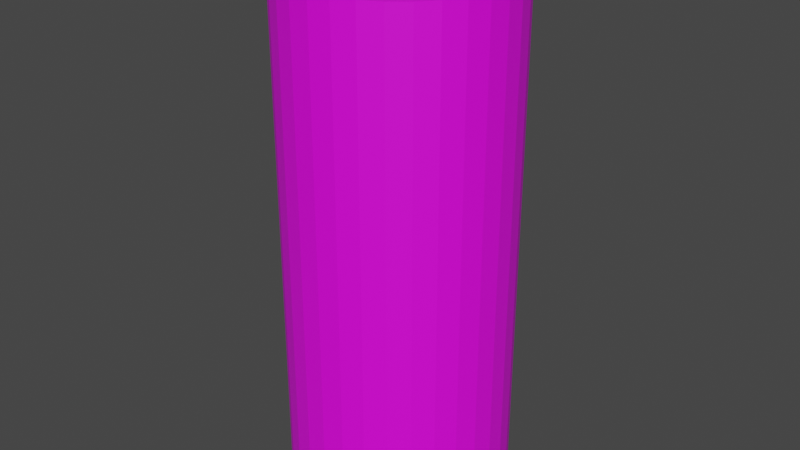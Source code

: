 # Source: battery.blend  (saved by Blender 2.92.15; exported with 4.5.12 LTS)
import bpy
from mathutils import Matrix  # noqa: F401  (used for matrix-valued properties, if any)

bpy.ops.wm.read_factory_settings(use_empty=True)
scene = bpy.context.scene
scene.name = 'Scene'

# ---- collections
col_collection = bpy.data.collections.new('Collection'); scene.collection.children.link(col_collection)

# ---- images (referenced by path relative to the original .blend; pixels are not part of the script)
import os
ASSET_DIR = os.environ.get("B2B_ASSET_DIR", "")  # directory of the original .blend (textures are referenced by path, not embedded)
HERE = os.path.dirname(os.path.abspath(__file__))  # packed textures are extracted next to this script under _unpacked/

def load_image(name, relpath, width, height, colorspace="sRGB"):
    """Load a texture the original file referenced (path relative to the .blend, or extracted next to this script)."""
    p = next((c for c in (os.path.join(HERE, relpath), os.path.join(ASSET_DIR, relpath)) if relpath and os.path.exists(c)), "")
    if p:
        img = bpy.data.images.load(p, check_existing=True)
        img.name = name
    else:  # same state as the original file: an image datablock whose file is absent (Cycles renders it pink)
        img = bpy.data.images.new(name, width, height)
        img.source = "FILE"
        img.filepath = "//" + (relpath or name)
    img.colorspace_settings.name = colorspace
    return img
img_material_001_base_color = load_image('Material.001 Base Color', 'battery.png', 1024, 1024, 'sRGB')

# ---- materials (node trees are filled in below, after node groups)
mat_material_001 = bpy.data.materials.new('Material.001')
mat_material_001.use_transparent_shadow = False

# ---- material node trees
mat_material_001.use_nodes = True; mat_material_001.node_tree.nodes.clear()
_N = mat_material_001.node_tree.nodes; _L = mat_material_001.node_tree.links
n0 = _N.new('ShaderNodeBsdfPrincipled'); n0.name = 'Principled BSDF'; n0.location = (10, 300)
n0.distribution = 'GGX'
n0.subsurface_method = 'BURLEY'
n0.inputs[3].default_value = 1.45
n0.inputs[27].default_value = (0.0, 0.0, 0.0, 1.0)
n0.inputs[28].default_value = 1.0
n1 = _N.new('ShaderNodeOutputMaterial'); n1.name = 'Material Output'; n1.location = (300, 300)
n2 = _N.new('ShaderNodeTexImage'); n2.name = 'Image Texture'; n2.location = (-280, 280)
n2.image = img_material_001_base_color
_L.new(n0.outputs[0], n1.inputs[0])
_L.new(n2.outputs[0], n0.inputs[0])
n1.is_active_output = True

# ---- world
world_world = bpy.data.worlds.new('World'); scene.world = world_world
world_world.use_nodes = True; world_world.node_tree.nodes.clear()
_N = world_world.node_tree.nodes; _L = world_world.node_tree.links
n0 = _N.new('ShaderNodeOutputWorld'); n0.name = 'World Output'; n0.location = (300, 300)
n1 = _N.new('ShaderNodeBackground'); n1.name = 'Background'; n1.location = (10, 300)
n1.inputs[0].default_value = (0.05088, 0.05088, 0.05088, 1.0)
_L.new(n1.outputs[0], n0.inputs[0])
n0.is_active_output = True
world_world.color = (0.05088, 0.05088, 0.05088)
world_world.use_sun_shadow = False
world_world.sun_shadow_jitter_overblur = 0.0

# ---- meshes
me_cylinder = bpy.data.meshes.new('Cylinder')
me_cylinder.from_pydata([(0.0, 0.6567, -0.9928), (3.514e-07, 0.2631, 0.9719), (0.1281, 0.6441, -0.9928), (0.05132, 0.258, 0.9719), (0.2513, 0.6067, -0.9928), (0.1007, 0.2431, 0.9719), (0.3649, 0.546, -0.9928), (0.1462, 0.2187, 0.9719), (0.4644, 0.4644, -0.9928), (0.186, 0.186, 0.9719), (0.546, 0.3649, -0.9928), (0.2187, 0.1462, 0.9719), (0.6067, 0.2513, -0.9928), (0.2431, 0.1007, 0.9719), (0.6441, 0.1281, -0.9928), (0.258, 0.05132, 0.9719), (0.6567, 1.417e-07, -0.9928), (0.2631, 2.614e-07, 0.9719), (0.6441, -0.1281, -0.9928), (0.258, -0.05132, 0.9719), (0.6067, -0.2513, -0.9928), (0.2431, -0.1007, 0.9719), (0.546, -0.3649, -0.9928), (0.2187, -0.1462, 0.9719), (0.4644, -0.4644, -0.9928), (0.186, -0.186, 0.9719), (0.3649, -0.546, -0.9928), (0.1462, -0.2187, 0.9719), (0.2513, -0.6067, -0.9928), (0.1007, -0.2431, 0.9719), (0.1281, -0.6441, -0.9928), (0.05132, -0.258, 0.9719), (-2.14e-07, -0.6567, -0.9928), (2.657e-07, -0.2631, 0.9719), (-0.1281, -0.6441, -0.9928), (-0.05132, -0.258, 0.9719), (-0.2513, -0.6067, -0.9928), (-0.1007, -0.2431, 0.9719), (-0.3649, -0.546, -0.9928), (-0.1462, -0.2187, 0.9719), (-0.4644, -0.4644, -0.9928), (-0.186, -0.186, 0.9719), (-0.546, -0.3649, -0.9928), (-0.2187, -0.1462, 0.9719), (-0.6067, -0.2513, -0.9928), (-0.2431, -0.1007, 0.9719), (-0.6441, -0.1281, -0.9928), (-0.258, -0.05132, 0.9719), (-0.6567, 7.262e-07, -0.9928), (-0.2631, 4.956e-07, 0.9719), (-0.6441, 0.1281, -0.9928), (-0.258, 0.05132, 0.9719), (-0.6067, 0.2513, -0.9928), (-0.2431, 0.1007, 0.9719), (-0.546, 0.3649, -0.9928), (-0.2187, 0.1462, 0.9719), (-0.4644, 0.4644, -0.9928), (-0.186, 0.186, 0.9719), (-0.3649, 0.546, -0.9928), (-0.1462, 0.2187, 0.9719), (-0.2513, 0.6067, -0.9928), (-0.1007, 0.2431, 0.9719), (-0.1281, 0.6441, -0.9928), (-0.05132, 0.258, 0.9719), (0.0, 1.0, 0.8521), (0.1951, 0.9808, 0.8521), (0.3827, 0.9239, 0.8521), (0.5556, 0.8315, 0.8521), (0.7071, 0.7071, 0.8521), (0.8315, 0.5556, 0.8521), (0.9239, 0.3827, 0.8521), (0.9808, 0.1951, 0.8521), (1.0, 7.55e-08, 0.8521), (0.9808, -0.1951, 0.8521), (0.9239, -0.3827, 0.8521), (0.8315, -0.5556, 0.8521), (0.7071, -0.7071, 0.8521), (0.5556, -0.8315, 0.8521), (0.3827, -0.9239, 0.8521), (0.1951, -0.9808, 0.8521), (-3.258e-07, -1.0, 0.8521), (-0.1951, -0.9808, 0.8521), (-0.3827, -0.9239, 0.8521), (-0.5556, -0.8315, 0.8521), (-0.7071, -0.7071, 0.8521), (-0.8315, -0.5556, 0.8521), (-0.9239, -0.3827, 0.8521), (-0.9808, -0.1951, 0.8521), (-1.0, 9.656e-07, 0.8521), (-0.9808, 0.1951, 0.8521), (-0.9239, 0.3827, 0.8521), (-0.8315, 0.5556, 0.8521), (-0.7071, 0.7071, 0.8521), (-0.5556, 0.8315, 0.8521), (-0.3827, 0.9239, 0.8521), (-0.1951, 0.9808, 0.8521), (0.1951, 0.9808, -0.9444), (0.3827, 0.9239, -0.9444), (0.5556, 0.8315, -0.9444), (0.7071, 0.7071, -0.9444), (0.8315, 0.5556, -0.9444), (0.9239, 0.3827, -0.9444), (0.9808, 0.1951, -0.9444), (1.0, 7.55e-08, -0.9444), (0.9808, -0.1951, -0.9444), (0.9239, -0.3827, -0.9444), (0.8315, -0.5556, -0.9444), (0.7071, -0.7071, -0.9444), (0.5556, -0.8315, -0.9444), (0.3827, -0.9239, -0.9444), (0.1951, -0.9808, -0.9444), (-3.258e-07, -1.0, -0.9444), (-0.1951, -0.9808, -0.9444), (-0.3827, -0.9239, -0.9444), (-0.5556, -0.8315, -0.9444), (-0.7071, -0.7071, -0.9444), (-0.8315, -0.5556, -0.9444), (-0.9239, -0.3827, -0.9444), (-0.9808, -0.1951, -0.9444), (-1.0, 9.656e-07, -0.9444), (-0.9808, 0.1951, -0.9444), (-0.9239, 0.3827, -0.9444), (-0.8315, 0.5556, -0.9444), (-0.7071, 0.7071, -0.9444), (-0.5556, 0.8315, -0.9444), (-0.3827, 0.9239, -0.9444), (-0.1951, 0.9808, -0.9444), (0.0, 1.0, -0.9444), (3.514e-07, 0.2631, 0.8578), (0.05132, 0.258, 0.8578), (0.1007, 0.2431, 0.8578), (0.1462, 0.2187, 0.8578), (0.186, 0.186, 0.8578), (0.2187, 0.1462, 0.8578), (0.2431, 0.1007, 0.8578), (0.258, 0.05132, 0.8578), (0.2631, 2.614e-07, 0.8578), (0.258, -0.05132, 0.8578), (0.2431, -0.1007, 0.8578), (0.2187, -0.1462, 0.8578), (0.186, -0.186, 0.8578), (0.1462, -0.2187, 0.8578), (0.1007, -0.2431, 0.8578), (0.05132, -0.258, 0.8578), (2.657e-07, -0.2631, 0.8578), (-0.05132, -0.258, 0.8578), (-0.1007, -0.2431, 0.8578), (-0.1462, -0.2187, 0.8578), (-0.186, -0.186, 0.8578), (-0.2187, -0.1462, 0.8578), (-0.2431, -0.1007, 0.8578), (-0.258, -0.05132, 0.8578), (-0.2631, 4.956e-07, 0.8578), (-0.258, 0.05132, 0.8578), (-0.2431, 0.1007, 0.8578), (-0.2187, 0.1462, 0.8578), (-0.186, 0.186, 0.8578), (-0.1462, 0.2187, 0.8578), (-0.1007, 0.2431, 0.8578), (-0.05132, 0.258, 0.8578), (0.1281, 0.6441, -0.9655), (0.2513, 0.6067, -0.9655), (0.3649, 0.546, -0.9655), (0.4644, 0.4644, -0.9655), (0.546, 0.3649, -0.9655), (0.6067, 0.2513, -0.9655), (0.6441, 0.1281, -0.9655), (0.6567, 1.417e-07, -0.9655), (0.6441, -0.1281, -0.9655), (0.6067, -0.2513, -0.9655), (0.546, -0.3649, -0.9655), (0.4644, -0.4644, -0.9655), (0.3649, -0.546, -0.9655), (0.2513, -0.6067, -0.9655), (0.1281, -0.6441, -0.9655), (-2.14e-07, -0.6567, -0.9655), (-0.1281, -0.6441, -0.9655), (-0.2513, -0.6067, -0.9655), (-0.3649, -0.546, -0.9655), (-0.4644, -0.4644, -0.9655), (-0.546, -0.3649, -0.9655), (-0.6067, -0.2513, -0.9655), (-0.6441, -0.1281, -0.9655), (-0.6567, 7.262e-07, -0.9655), (-0.6441, 0.1281, -0.9655), (-0.6067, 0.2513, -0.9655), (-0.546, 0.3649, -0.9655), (-0.4644, 0.4644, -0.9655), (-0.3649, 0.546, -0.9655), (-0.2513, 0.6067, -0.9655), (-0.1281, 0.6441, -0.9655), (0.0, 0.6567, -0.9655)], [], [(128, 1, 3, 129), (129, 3, 5, 130), (130, 5, 7, 131), (131, 7, 9, 132), (132, 9, 11, 133), (133, 11, 13, 134), (134, 13, 15, 135), (135, 15, 17, 136), (136, 17, 19, 137), (137, 19, 21, 138), (138, 21, 23, 139), (139, 23, 25, 140), (140, 25, 27, 141), (141, 27, 29, 142), (142, 29, 31, 143), (143, 31, 33, 144), (144, 33, 35, 145), (145, 35, 37, 146), (146, 37, 39, 147), (147, 39, 41, 148), (148, 41, 43, 149), (149, 43, 45, 150), (150, 45, 47, 151), (151, 47, 49, 152), (152, 49, 51, 153), (153, 51, 53, 154), (154, 53, 55, 155), (155, 55, 57, 156), (156, 57, 59, 157), (157, 59, 61, 158), (3, 1, 63, 61, 59, 57, 55, 53, 51, 49, 47, 45, 43, 41, 39, 37, 35, 33, 31, 29, 27, 25, 23, 21, 19, 17, 15, 13, 11, 9, 7, 5), (158, 61, 63, 159), (159, 63, 1, 128), (0, 2, 4, 6, 8, 10, 12, 14, 16, 18, 20, 22, 24, 26, 28, 30, 32, 34, 36, 38, 40, 42, 44, 46, 48, 50, 52, 54, 56, 58, 60, 62), (126, 95, 64, 127), (125, 94, 95, 126), (124, 93, 94, 125), (123, 92, 93, 124), (122, 91, 92, 123), (121, 90, 91, 122), (120, 89, 90, 121), (119, 88, 89, 120), (118, 87, 88, 119), (117, 86, 87, 118), (116, 85, 86, 117), (115, 84, 85, 116), (114, 83, 84, 115), (113, 82, 83, 114), (112, 81, 82, 113), (111, 80, 81, 112), (110, 79, 80, 111), (109, 78, 79, 110), (108, 77, 78, 109), (107, 76, 77, 108), (106, 75, 76, 107), (105, 74, 75, 106), (104, 73, 74, 105), (103, 72, 73, 104), (102, 71, 72, 103), (101, 70, 71, 102), (100, 69, 70, 101), (99, 68, 69, 100), (98, 67, 68, 99), (97, 66, 67, 98), (96, 65, 66, 97), (127, 64, 65, 96), (191, 127, 96, 160), (160, 96, 97, 161), (161, 97, 98, 162), (162, 98, 99, 163), (163, 99, 100, 164), (164, 100, 101, 165), (165, 101, 102, 166), (166, 102, 103, 167), (167, 103, 104, 168), (168, 104, 105, 169), (169, 105, 106, 170), (170, 106, 107, 171), (171, 107, 108, 172), (172, 108, 109, 173), (173, 109, 110, 174), (174, 110, 111, 175), (175, 111, 112, 176), (176, 112, 113, 177), (177, 113, 114, 178), (178, 114, 115, 179), (179, 115, 116, 180), (180, 116, 117, 181), (181, 117, 118, 182), (182, 118, 119, 183), (183, 119, 120, 184), (184, 120, 121, 185), (185, 121, 122, 186), (186, 122, 123, 187), (187, 123, 124, 188), (188, 124, 125, 189), (189, 125, 126, 190), (190, 126, 127, 191), (95, 159, 128, 64), (94, 158, 159, 95), (93, 157, 158, 94), (92, 156, 157, 93), (91, 155, 156, 92), (90, 154, 155, 91), (89, 153, 154, 90), (88, 152, 153, 89), (87, 151, 152, 88), (86, 150, 151, 87), (85, 149, 150, 86), (84, 148, 149, 85), (83, 147, 148, 84), (82, 146, 147, 83), (81, 145, 146, 82), (80, 144, 145, 81), (79, 143, 144, 80), (78, 142, 143, 79), (77, 141, 142, 78), (76, 140, 141, 77), (75, 139, 140, 76), (74, 138, 139, 75), (73, 137, 138, 74), (72, 136, 137, 73), (71, 135, 136, 72), (70, 134, 135, 71), (69, 133, 134, 70), (68, 132, 133, 69), (67, 131, 132, 68), (66, 130, 131, 67), (65, 129, 130, 66), (64, 128, 129, 65), (62, 190, 191, 0), (60, 189, 190, 62), (58, 188, 189, 60), (56, 187, 188, 58), (54, 186, 187, 56), (52, 185, 186, 54), (50, 184, 185, 52), (48, 183, 184, 50), (46, 182, 183, 48), (44, 181, 182, 46), (42, 180, 181, 44), (40, 179, 180, 42), (38, 178, 179, 40), (36, 177, 178, 38), (34, 176, 177, 36), (32, 175, 176, 34), (30, 174, 175, 32), (28, 173, 174, 30), (26, 172, 173, 28), (24, 171, 172, 26), (22, 170, 171, 24), (20, 169, 170, 22), (18, 168, 169, 20), (16, 167, 168, 18), (14, 166, 167, 16), (12, 165, 166, 14), (10, 164, 165, 12), (8, 163, 164, 10), (6, 162, 163, 8), (4, 161, 162, 6), (2, 160, 161, 4), (0, 191, 160, 2)])
_uv = me_cylinder.uv_layers.new(name='UVMap')
_uv.uv.foreach_set('vector', [0.896, 0.9692, 0.896, 0.9742, 0.8879, 0.9742, 0.8879, 0.9692, 0.8879, 0.9692, 0.8879, 0.9742, 0.8797, 0.9742, 0.8797, 0.9692, 0.8797, 0.9692, 0.8797, 0.9742, 0.8716, 0.9742, 0.8716, 0.9692, 0.8716, 0.9692, 0.8716, 0.9742, 0.8635, 0.9742, 0.8635, 0.9692, 0.8635, 0.9692, 0.8635, 0.9742, 0.8553, 0.9742, 0.8553, 0.9692, 0.8553, 0.9692, 0.8553, 0.9742, 0.8472, 0.9742, 0.8472, 0.9692, 0.8472, 0.9692, 0.8472, 0.9742, 0.839, 0.9742, 0.839, 0.9692, 0.839, 0.9692, 0.839, 0.9742, 0.8309, 0.9742, 0.8309, 0.9692, 0.8309, 0.9692, 0.8309, 0.9742, 0.8228, 0.9742, 0.8228, 0.9692, 0.8228, 0.9692, 0.8228, 0.9742, 0.8146, 0.9742, 0.8146, 0.9692, 0.8146, 0.9692, 0.8146, 0.9742, 0.8065, 0.9742, 0.8065, 0.9692, 0.8065, 0.9692, 0.8065, 0.9742, 0.7983, 0.9742, 0.7983, 0.9692, 0.7983, 0.9692, 0.7983, 0.9742, 0.7902, 0.9742, 0.7902, 0.9692, 0.7902, 0.9692, 0.7902, 0.9742, 0.782, 0.9742, 0.782, 0.9692, 0.782, 0.9692, 0.782, 0.9742, 0.7739, 0.9742, 0.7739, 0.9692, 0.7739, 0.9692, 0.7739, 0.9742, 0.7658, 0.9742, 0.7658, 0.9692, 0.7658, 0.9692, 0.7658, 0.9742, 0.7576, 0.9742, 0.7576, 0.9692, 0.7576, 0.9692, 0.7576, 0.9742, 0.7495, 0.9742, 0.7495, 0.9692, 0.7495, 0.9692, 0.7495, 0.9742, 0.7413, 0.9742, 0.7413, 0.9692, 0.7413, 0.9692, 0.7413, 0.9742, 0.7332, 0.9742, 0.7332, 0.9692, 0.7332, 0.9692, 0.7332, 0.9742, 0.7251, 0.9742, 0.7251, 0.9692, 0.7251, 0.9692, 0.7251, 0.9742, 0.7169, 0.9742, 0.7169, 0.9692, 0.7169, 0.9692, 0.7169, 0.9742, 0.7088, 0.9742, 0.7088, 0.9692, 0.7088, 0.9692, 0.7088, 0.9742, 0.7006, 0.9742, 0.7006, 0.9692, 0.7006, 0.9692, 0.7006, 0.9742, 0.6925, 0.9742, 0.6925, 0.9692, 0.6925, 0.9692, 0.6925, 0.9742, 0.6844, 0.9742, 0.6844, 0.9692, 0.6844, 0.9692, 0.6844, 0.9742, 0.6762, 0.9742, 0.6762, 0.9692, 0.6762, 0.9692, 0.6762, 0.9742, 0.6681, 0.9742, 0.6681, 0.9692, 0.6681, 0.9692, 0.6681, 0.9742, 0.6599, 0.9742, 0.6599, 0.9692, 0.6599, 0.9692, 0.6599, 0.9742, 0.6518, 0.9742, 0.6518, 0.9692, 0.8013, 0.4854, 0.7545, 0.49, 0.7076, 0.4854, 0.6626, 0.4717, 0.6211, 0.4496, 0.5848, 0.4197, 0.5549, 0.3833, 0.5327, 0.3418, 0.5191, 0.2968, 0.5145, 0.25, 0.5191, 0.2032, 0.5327, 0.1582, 0.5549, 0.1167, 0.5848, 0.08029, 0.6211, 0.05045, 0.6626, 0.02827, 0.7076, 0.01461, 0.7545, 0.01, 0.8013, 0.01461, 0.8463, 0.02827, 0.8878, 0.05045, 0.9242, 0.08029, 0.954, 0.1167, 0.9762, 0.1582, 0.9898, 0.2032, 0.9945, 0.25, 0.9898, 0.2968, 0.9762, 0.3418, 0.954, 0.3833, 0.9242, 0.4197, 0.8878, 0.4496, 0.8463, 0.4717, 0.6518, 0.9692, 0.6518, 0.9742, 0.6436, 0.9742, 0.6436, 0.9692, 0.6436, 0.9692, 0.6436, 0.9742, 0.6355, 0.9742, 0.6355, 0.9692, 0.75, 0.49, 0.7968, 0.4854, 0.8418, 0.4717, 0.8833, 0.4496, 0.9197, 0.4197, 0.9496, 0.3833, 0.9717, 0.3418, 0.9854, 0.2968, 0.99, 0.25, 0.9854, 0.2032, 0.9717, 0.1582, 0.9496, 0.1167, 0.9197, 0.08029, 0.8833, 0.05045, 0.8418, 0.02827, 0.7968, 0.01461, 0.75, 0.01, 0.7032, 0.01461, 0.6582, 0.02827, 0.6167, 0.05045, 0.5803, 0.08029, 0.5504, 0.1167, 0.5283, 0.1582, 0.5146, 0.2032, 0.51, 0.25, 0.5146, 0.2968, 0.5283, 0.3418, 0.5504, 0.3833, 0.5803, 0.4197, 0.6167, 0.4496, 0.6582, 0.4717, 0.7032, 0.4854, 0.02089, 0.9512, 0.4623, 0.9512, 0.4623, 0.981, 0.02089, 0.981, 0.02089, 0.9214, 0.4623, 0.9214, 0.4623, 0.9512, 0.02089, 0.9512, 0.02089, 0.8916, 0.4623, 0.8916, 0.4623, 0.9214, 0.02089, 0.9214, 0.02089, 0.8618, 0.4623, 0.8618, 0.4623, 0.8916, 0.02089, 0.8916, 0.02089, 0.832, 0.4623, 0.832, 0.4623, 0.8618, 0.02089, 0.8618, 0.02089, 0.8022, 0.4623, 0.8022, 0.4623, 0.832, 0.02089, 0.832, 0.02089, 0.7724, 0.4623, 0.7724, 0.4623, 0.8022, 0.02089, 0.8022, 0.02089, 0.7426, 0.4623, 0.7426, 0.4623, 0.7724, 0.02089, 0.7724, 0.02089, 0.7128, 0.4623, 0.7128, 0.4623, 0.7426, 0.02089, 0.7426, 0.02089, 0.683, 0.4623, 0.683, 0.4623, 0.7128, 0.02089, 0.7128, 0.02089, 0.6532, 0.4623, 0.6532, 0.4623, 0.683, 0.02089, 0.683, 0.02089, 0.6234, 0.4623, 0.6234, 0.4623, 0.6532, 0.02089, 0.6532, 0.02089, 0.5936, 0.4623, 0.5936, 0.4623, 0.6234, 0.02089, 0.6234, 0.02089, 0.5638, 0.4623, 0.5638, 0.4623, 0.5936, 0.02089, 0.5936, 0.02089, 0.534, 0.4623, 0.534, 0.4623, 0.5638, 0.02089, 0.5638, 0.02089, 0.5042, 0.4623, 0.5042, 0.4623, 0.534, 0.02089, 0.534, 0.02089, 0.4744, 0.4623, 0.4744, 0.4623, 0.5042, 0.02089, 0.5042, 0.02089, 0.4446, 0.4623, 0.4446, 0.4623, 0.4744, 0.02089, 0.4744, 0.02089, 0.4148, 0.4623, 0.4148, 0.4623, 0.4446, 0.02089, 0.4446, 0.02089, 0.385, 0.4623, 0.385, 0.4623, 0.4148, 0.02089, 0.4148, 0.02089, 0.3552, 0.4623, 0.3552, 0.4623, 0.385, 0.02089, 0.385, 0.02089, 0.3254, 0.4623, 0.3254, 0.4623, 0.3552, 0.02089, 0.3552, 0.02089, 0.2956, 0.4623, 0.2956, 0.4623, 0.3254, 0.02089, 0.3254, 0.02089, 0.2658, 0.4623, 0.2658, 0.4623, 0.2956, 0.02089, 0.2956, 0.02089, 0.236, 0.4623, 0.236, 0.4623, 0.2658, 0.02089, 0.2658, 0.02089, 0.2062, 0.4623, 0.2062, 0.4623, 0.236, 0.02089, 0.236, 0.02089, 0.1764, 0.4623, 0.1764, 0.4623, 0.2062, 0.02089, 0.2062, 0.02089, 0.1466, 0.4623, 0.1466, 0.4623, 0.1764, 0.02089, 0.1764, 0.02089, 0.1168, 0.4623, 0.1168, 0.4623, 0.1466, 0.02089, 0.1466, 0.02089, 0.08704, 0.4623, 0.08704, 0.4623, 0.1168, 0.02089, 0.1168, 0.02089, 0.05724, 0.4623, 0.05724, 0.4623, 0.08704, 0.02089, 0.08704, 0.02089, 0.02744, 0.4623, 0.02744, 0.4623, 0.05724, 0.02089, 0.05724, 0.8944, 0.5671, 0.8944, 0.5681, 0.8848, 0.5681, 0.8848, 0.5671, 0.8848, 0.5671, 0.8848, 0.5681, 0.8753, 0.5681, 0.8753, 0.5671, 0.8753, 0.5671, 0.8753, 0.5681, 0.8657, 0.5681, 0.8657, 0.5671, 0.8657, 0.5671, 0.8657, 0.5681, 0.8561, 0.5681, 0.8561, 0.5671, 0.8561, 0.5671, 0.8561, 0.5681, 0.8465, 0.5681, 0.8465, 0.5671, 0.8465, 0.5671, 0.8465, 0.5681, 0.837, 0.5681, 0.837, 0.5671, 0.837, 0.5671, 0.837, 0.5681, 0.8274, 0.5681, 0.8274, 0.5671, 0.8274, 0.5671, 0.8274, 0.5681, 0.8178, 0.5681, 0.8178, 0.5671, 0.8178, 0.5671, 0.8178, 0.5681, 0.8082, 0.5681, 0.8082, 0.5671, 0.8082, 0.5671, 0.8082, 0.5681, 0.7986, 0.5681, 0.7986, 0.5671, 0.7986, 0.5671, 0.7986, 0.5681, 0.7891, 0.5681, 0.7891, 0.5671, 0.7891, 0.5671, 0.7891, 0.5681, 0.7795, 0.5681, 0.7795, 0.5671, 0.7795, 0.5671, 0.7795, 0.5681, 0.7699, 0.5681, 0.7699, 0.5671, 0.7699, 0.5671, 0.7699, 0.5681, 0.7603, 0.5681, 0.7603, 0.5671, 0.7603, 0.5671, 0.7603, 0.5681, 0.7507, 0.5681, 0.7507, 0.5671, 0.7507, 0.5671, 0.7507, 0.5681, 0.7412, 0.5681, 0.7412, 0.5671, 0.7412, 0.5671, 0.7412, 0.5681, 0.7316, 0.5681, 0.7316, 0.5671, 0.7316, 0.5671, 0.7316, 0.5681, 0.722, 0.5681, 0.722, 0.5671, 0.722, 0.5671, 0.722, 0.5681, 0.7124, 0.5681, 0.7124, 0.5671, 0.7124, 0.5671, 0.7124, 0.5681, 0.7028, 0.5681, 0.7028, 0.5671, 0.7028, 0.5671, 0.7028, 0.5681, 0.6933, 0.5681, 0.6933, 0.5671, 0.6933, 0.5671, 0.6933, 0.5681, 0.6837, 0.5681, 0.6837, 0.5671, 0.6837, 0.5671, 0.6837, 0.5681, 0.6741, 0.5681, 0.6741, 0.5671, 0.6741, 0.5671, 0.6741, 0.5681, 0.6645, 0.5681, 0.6645, 0.5671, 0.6645, 0.5671, 0.6645, 0.5681, 0.6549, 0.5681, 0.6549, 0.5671, 0.6549, 0.5671, 0.6549, 0.5681, 0.6454, 0.5681, 0.6454, 0.5671, 0.6454, 0.5671, 0.6454, 0.5681, 0.6358, 0.5681, 0.6358, 0.5671, 0.6358, 0.5671, 0.6358, 0.5681, 0.6262, 0.5681, 0.6262, 0.5671, 0.6262, 0.5671, 0.6262, 0.5681, 0.6166, 0.5681, 0.6166, 0.5671, 0.6166, 0.5671, 0.6166, 0.5681, 0.607, 0.5681, 0.607, 0.5671, 0.607, 0.5671, 0.607, 0.5681, 0.5975, 0.5681, 0.5975, 0.5671, 0.5975, 0.5671, 0.5975, 0.5681, 0.5879, 0.5681, 0.5879, 0.5671, 0.6436, 0.9682, 0.6436, 0.9692, 0.6355, 0.9692, 0.6355, 0.9682, 0.6518, 0.9682, 0.6518, 0.9692, 0.6436, 0.9692, 0.6436, 0.9682, 0.6599, 0.9682, 0.6599, 0.9692, 0.6518, 0.9692, 0.6518, 0.9682, 0.6681, 0.9682, 0.6681, 0.9692, 0.6599, 0.9692, 0.6599, 0.9682, 0.6762, 0.9682, 0.6762, 0.9692, 0.6681, 0.9692, 0.6681, 0.9682, 0.6844, 0.9682, 0.6844, 0.9692, 0.6762, 0.9692, 0.6762, 0.9682, 0.6925, 0.9682, 0.6925, 0.9692, 0.6844, 0.9692, 0.6844, 0.9682, 0.7006, 0.9682, 0.7006, 0.9692, 0.6925, 0.9692, 0.6925, 0.9682, 0.7088, 0.9682, 0.7088, 0.9692, 0.7006, 0.9692, 0.7006, 0.9682, 0.7169, 0.9682, 0.7169, 0.9692, 0.7088, 0.9692, 0.7088, 0.9682, 0.7251, 0.9682, 0.7251, 0.9692, 0.7169, 0.9692, 0.7169, 0.9682, 0.7332, 0.9682, 0.7332, 0.9692, 0.7251, 0.9692, 0.7251, 0.9682, 0.7413, 0.9682, 0.7413, 0.9692, 0.7332, 0.9692, 0.7332, 0.9682, 0.7495, 0.9682, 0.7495, 0.9692, 0.7413, 0.9692, 0.7413, 0.9682, 0.7576, 0.9682, 0.7576, 0.9692, 0.7495, 0.9692, 0.7495, 0.9682, 0.7658, 0.9682, 0.7658, 0.9692, 0.7576, 0.9692, 0.7576, 0.9682, 0.7739, 0.9682, 0.7739, 0.9692, 0.7658, 0.9692, 0.7658, 0.9682, 0.782, 0.9682, 0.782, 0.9692, 0.7739, 0.9692, 0.7739, 0.9682, 0.7902, 0.9682, 0.7902, 0.9692, 0.782, 0.9692, 0.782, 0.9682, 0.7983, 0.9682, 0.7983, 0.9692, 0.7902, 0.9692, 0.7902, 0.9682, 0.8065, 0.9682, 0.8065, 0.9692, 0.7983, 0.9692, 0.7983, 0.9682, 0.8146, 0.9682, 0.8146, 0.9692, 0.8065, 0.9692, 0.8065, 0.9682, 0.8228, 0.9682, 0.8228, 0.9692, 0.8146, 0.9692, 0.8146, 0.9682, 0.8309, 0.9682, 0.8309, 0.9692, 0.8228, 0.9692, 0.8228, 0.9682, 0.839, 0.9682, 0.839, 0.9692, 0.8309, 0.9692, 0.8309, 0.9682, 0.8472, 0.9682, 0.8472, 0.9692, 0.839, 0.9692, 0.839, 0.9682, 0.8553, 0.9682, 0.8553, 0.9692, 0.8472, 0.9692, 0.8472, 0.9682, 0.8635, 0.9682, 0.8635, 0.9692, 0.8553, 0.9692, 0.8553, 0.9682, 0.8716, 0.9682, 0.8716, 0.9692, 0.8635, 0.9692, 0.8635, 0.9682, 0.8797, 0.9682, 0.8797, 0.9692, 0.8716, 0.9692, 0.8716, 0.9682, 0.8879, 0.9682, 0.8879, 0.9692, 0.8797, 0.9692, 0.8797, 0.9682, 0.896, 0.9682, 0.896, 0.9692, 0.8879, 0.9692, 0.8879, 0.9682, 0.5975, 0.5639, 0.5975, 0.5671, 0.5879, 0.5671, 0.5879, 0.5639, 0.607, 0.5639, 0.607, 0.5671, 0.5975, 0.5671, 0.5975, 0.5639, 0.6166, 0.5639, 0.6166, 0.5671, 0.607, 0.5671, 0.607, 0.5639, 0.6262, 0.5639, 0.6262, 0.5671, 0.6166, 0.5671, 0.6166, 0.5639, 0.6358, 0.5639, 0.6358, 0.5671, 0.6262, 0.5671, 0.6262, 0.5639, 0.6454, 0.5639, 0.6454, 0.5671, 0.6358, 0.5671, 0.6358, 0.5639, 0.6549, 0.5639, 0.6549, 0.5671, 0.6454, 0.5671, 0.6454, 0.5639, 0.6645, 0.5639, 0.6645, 0.5671, 0.6549, 0.5671, 0.6549, 0.5639, 0.6741, 0.5639, 0.6741, 0.5671, 0.6645, 0.5671, 0.6645, 0.5639, 0.6837, 0.5639, 0.6837, 0.5671, 0.6741, 0.5671, 0.6741, 0.5639, 0.6933, 0.5639, 0.6933, 0.5671, 0.6837, 0.5671, 0.6837, 0.5639, 0.7028, 0.5639, 0.7028, 0.5671, 0.6933, 0.5671, 0.6933, 0.5639, 0.7124, 0.5639, 0.7124, 0.5671, 0.7028, 0.5671, 0.7028, 0.5639, 0.722, 0.5639, 0.722, 0.5671, 0.7124, 0.5671, 0.7124, 0.5639, 0.7316, 0.5639, 0.7316, 0.5671, 0.722, 0.5671, 0.722, 0.5639, 0.7412, 0.5639, 0.7412, 0.5671, 0.7316, 0.5671, 0.7316, 0.5639, 0.7507, 0.5639, 0.7507, 0.5671, 0.7412, 0.5671, 0.7412, 0.5639, 0.7603, 0.5639, 0.7603, 0.5671, 0.7507, 0.5671, 0.7507, 0.5639, 0.7699, 0.5639, 0.7699, 0.5671, 0.7603, 0.5671, 0.7603, 0.5639, 0.7795, 0.5639, 0.7795, 0.5671, 0.7699, 0.5671, 0.7699, 0.5639, 0.7891, 0.5639, 0.7891, 0.5671, 0.7795, 0.5671, 0.7795, 0.5639, 0.7986, 0.5639, 0.7986, 0.5671, 0.7891, 0.5671, 0.7891, 0.5639, 0.8082, 0.5639, 0.8082, 0.5671, 0.7986, 0.5671, 0.7986, 0.5639, 0.8178, 0.5639, 0.8178, 0.5671, 0.8082, 0.5671, 0.8082, 0.5639, 0.8274, 0.5639, 0.8274, 0.5671, 0.8178, 0.5671, 0.8178, 0.5639, 0.837, 0.5639, 0.837, 0.5671, 0.8274, 0.5671, 0.8274, 0.5639, 0.8465, 0.5639, 0.8465, 0.5671, 0.837, 0.5671, 0.837, 0.5639, 0.8561, 0.5639, 0.8561, 0.5671, 0.8465, 0.5671, 0.8465, 0.5639, 0.8657, 0.5639, 0.8657, 0.5671, 0.8561, 0.5671, 0.8561, 0.5639, 0.8753, 0.5639, 0.8753, 0.5671, 0.8657, 0.5671, 0.8657, 0.5639, 0.8848, 0.5639, 0.8848, 0.5671, 0.8753, 0.5671, 0.8753, 0.5639, 0.8944, 0.5639, 0.8944, 0.5671, 0.8848, 0.5671, 0.8848, 0.5639])
me_cylinder.materials.append(mat_material_001)
me_cylinder.use_remesh_fix_poles = True
me_cylinder.use_remesh_preserve_attributes = False
me_cylinder.use_mirror_vertex_groups = False
me_cylinder.update()

# ---- objects
ob_battery = bpy.data.objects.new('Battery', me_cylinder)

# ---- transforms, parenting, visibility, modifiers, constraints
ob_battery.location = (0.001937, -0.01107, 0.0)
ob_battery.scale = (0.226, 0.226, 0.5718)
ob_battery.lineart.crease_threshold = 0.0

# ---- collection membership
col_collection.objects.link(ob_battery)

# ---- scene / render settings (as saved in the file)
scene.frame_start = 1; scene.frame_end = 250; scene.frame_set(29)
scene.render.engine = 'BLENDER_EEVEE_NEXT'
scene.cycles.use_denoising = False
scene.cycles.samples = 128
scene.cycles.sampling_pattern = 'TABULATED_SOBOL'
scene.cycles.use_adaptive_sampling = False
scene.cycles.use_light_tree = False
scene.view_settings.view_transform = 'Filmic'
bpy.context.view_layer.update()

# ---- added for rendering (the .blend has no active camera and no usable light): camera, sun
cam_auto = bpy.data.cameras.new('AutoCamera')
cam_auto.lens = 50.0
cam_auto.sensor_width = 36.0
cam_auto.clip_end = 1000.0
ob_auto_camera = bpy.data.objects.new('AutoCamera', cam_auto)
scene.collection.objects.link(ob_auto_camera)
ob_auto_camera.location = (1.19782, -1.44614, 0.950704)
ob_auto_camera.rotation_euler = (1.09748, -7.21219e-08, 0.694738)
scene.camera = ob_auto_camera
light_auto_sun = bpy.data.lights.new('AutoSun', 'SUN')
light_auto_sun.energy = 3.0
light_auto_sun.angle = 0.0523599
ob_auto_sun = bpy.data.objects.new('AutoSun', light_auto_sun)
scene.collection.objects.link(ob_auto_sun)
ob_auto_sun.rotation_euler = (0.872665, 0.174533, 0.523599)
bpy.context.view_layer.update()
